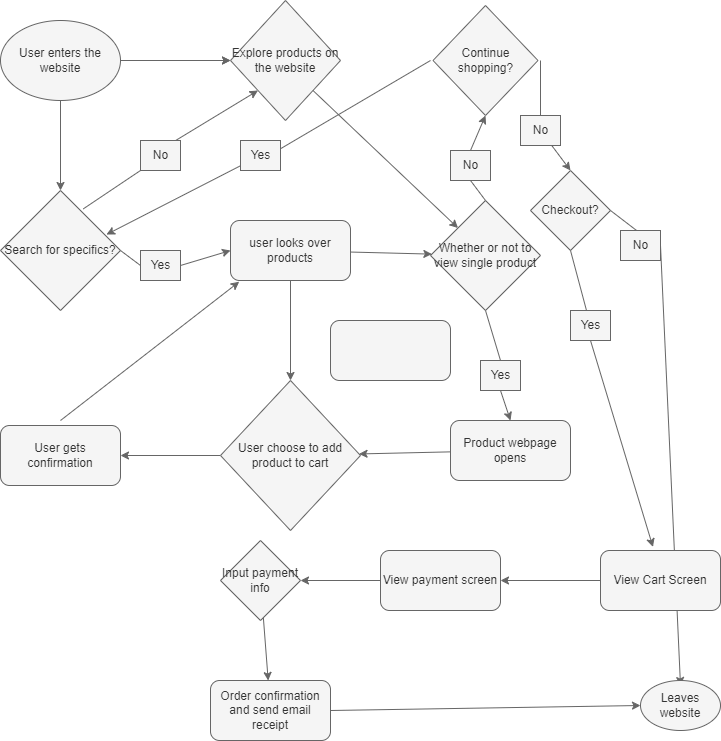

The diagram above was exported from draw.io. Its source (the exported page's mxGraphModel, read from the mxfile embedded in the PNG):
<mxGraphModel dx="746" dy="563" grid="1" gridSize="10" guides="1" tooltips="1" connect="1" arrows="1" fold="1" page="1" pageScale="1" pageWidth="850" pageHeight="1100" math="0" shadow="0">
  <root>
    <mxCell id="0" />
    <mxCell id="1" parent="0" />
    <mxCell id="10" value="" style="edgeStyle=none;html=1;fillColor=#f5f5f5;strokeColor=#666666;" edge="1" parent="1" source="3" target="7">
      <mxGeometry relative="1" as="geometry" />
    </mxCell>
    <mxCell id="3" value="User enters the website" style="ellipse;whiteSpace=wrap;html=1;fillColor=#f5f5f5;fontColor=#333333;strokeColor=#666666;" vertex="1" parent="1">
      <mxGeometry x="60" y="70" width="120" height="80" as="geometry" />
    </mxCell>
    <mxCell id="4" value="" style="endArrow=classic;html=1;fillColor=#f5f5f5;strokeColor=#666666;" edge="1" parent="1">
      <mxGeometry width="50" height="50" relative="1" as="geometry">
        <mxPoint x="190" y="110" as="sourcePoint" />
        <mxPoint x="290" y="110" as="targetPoint" />
      </mxGeometry>
    </mxCell>
    <mxCell id="5" value="" style="endArrow=classic;html=1;exitX=0.5;exitY=1;exitDx=0;exitDy=0;fillColor=#f5f5f5;strokeColor=#666666;" edge="1" parent="1" source="3" target="8">
      <mxGeometry width="50" height="50" relative="1" as="geometry">
        <mxPoint x="120" y="160" as="sourcePoint" />
        <mxPoint x="120" y="240" as="targetPoint" />
      </mxGeometry>
    </mxCell>
    <mxCell id="7" value="Explore products on the website&lt;br&gt;" style="rhombus;whiteSpace=wrap;html=1;fillColor=#f5f5f5;fontColor=#333333;strokeColor=#666666;" vertex="1" parent="1">
      <mxGeometry x="290" y="50" width="110" height="120" as="geometry" />
    </mxCell>
    <mxCell id="8" value="Search for specifics?" style="rhombus;whiteSpace=wrap;html=1;fillColor=#f5f5f5;fontColor=#333333;strokeColor=#666666;" vertex="1" parent="1">
      <mxGeometry x="60" y="240" width="120" height="120" as="geometry" />
    </mxCell>
    <mxCell id="9" value="" style="endArrow=classic;html=1;exitX=1;exitY=0.5;exitDx=0;exitDy=0;entryX=0;entryY=0.5;entryDx=0;entryDy=0;startArrow=none;fillColor=#f5f5f5;strokeColor=#666666;" edge="1" parent="1" source="38" target="11">
      <mxGeometry width="50" height="50" relative="1" as="geometry">
        <mxPoint x="200" y="300" as="sourcePoint" />
        <mxPoint x="280" y="300" as="targetPoint" />
      </mxGeometry>
    </mxCell>
    <mxCell id="14" value="" style="edgeStyle=none;html=1;fillColor=#f5f5f5;strokeColor=#666666;" edge="1" parent="1" source="11" target="13">
      <mxGeometry relative="1" as="geometry" />
    </mxCell>
    <mxCell id="11" value="user looks over products" style="rounded=1;whiteSpace=wrap;html=1;fillColor=#f5f5f5;fontColor=#333333;strokeColor=#666666;" vertex="1" parent="1">
      <mxGeometry x="290" y="270" width="120" height="60" as="geometry" />
    </mxCell>
    <mxCell id="13" value="Whether or not to view single product" style="rhombus;whiteSpace=wrap;html=1;fillColor=#f5f5f5;fontColor=#333333;strokeColor=#666666;" vertex="1" parent="1">
      <mxGeometry x="490" y="250" width="110" height="110" as="geometry" />
    </mxCell>
    <mxCell id="15" value="" style="endArrow=classic;html=1;exitX=0.5;exitY=0;exitDx=0;exitDy=0;entryX=0.5;entryY=1;entryDx=0;entryDy=0;startArrow=none;fillColor=#f5f5f5;strokeColor=#666666;" edge="1" parent="1" source="16" target="27">
      <mxGeometry width="50" height="50" relative="1" as="geometry">
        <mxPoint x="360" y="270" as="sourcePoint" />
        <mxPoint x="560" y="170" as="targetPoint" />
        <Array as="points" />
      </mxGeometry>
    </mxCell>
    <mxCell id="17" value="" style="endArrow=classic;html=1;exitX=0.5;exitY=1;exitDx=0;exitDy=0;entryX=0.5;entryY=0;entryDx=0;entryDy=0;startArrow=none;fillColor=#f5f5f5;strokeColor=#666666;" edge="1" parent="1" source="18" target="25">
      <mxGeometry width="50" height="50" relative="1" as="geometry">
        <mxPoint x="360" y="270" as="sourcePoint" />
        <mxPoint x="545" y="430" as="targetPoint" />
      </mxGeometry>
    </mxCell>
    <mxCell id="19" value="" style="endArrow=classic;html=1;exitX=0.5;exitY=1;exitDx=0;exitDy=0;entryX=0.5;entryY=0;entryDx=0;entryDy=0;fillColor=#f5f5f5;strokeColor=#666666;" edge="1" parent="1" source="11" target="20">
      <mxGeometry width="50" height="50" relative="1" as="geometry">
        <mxPoint x="320" y="450" as="sourcePoint" />
        <mxPoint x="350" y="420" as="targetPoint" />
      </mxGeometry>
    </mxCell>
    <mxCell id="23" value="" style="edgeStyle=none;html=1;fillColor=#f5f5f5;strokeColor=#666666;" edge="1" parent="1" source="20" target="22">
      <mxGeometry relative="1" as="geometry" />
    </mxCell>
    <mxCell id="20" value="User choose to add product to cart" style="rhombus;whiteSpace=wrap;html=1;fillColor=#f5f5f5;fontColor=#333333;strokeColor=#666666;" vertex="1" parent="1">
      <mxGeometry x="280" y="430" width="140" height="150" as="geometry" />
    </mxCell>
    <mxCell id="22" value="User gets confirmation" style="rounded=1;whiteSpace=wrap;html=1;fillColor=#f5f5f5;fontColor=#333333;strokeColor=#666666;" vertex="1" parent="1">
      <mxGeometry x="60" y="475" width="120" height="60" as="geometry" />
    </mxCell>
    <mxCell id="24" value="" style="endArrow=classic;html=1;entryX=0.073;entryY=1.02;entryDx=0;entryDy=0;entryPerimeter=0;fillColor=#f5f5f5;strokeColor=#666666;" edge="1" parent="1" target="11">
      <mxGeometry width="50" height="50" relative="1" as="geometry">
        <mxPoint x="120" y="470" as="sourcePoint" />
        <mxPoint x="410" y="290" as="targetPoint" />
      </mxGeometry>
    </mxCell>
    <mxCell id="26" value="" style="edgeStyle=none;html=1;fillColor=#f5f5f5;strokeColor=#666666;" edge="1" parent="1" source="25" target="20">
      <mxGeometry relative="1" as="geometry" />
    </mxCell>
    <mxCell id="25" value="Product webpage opens" style="rounded=1;whiteSpace=wrap;html=1;fillColor=#f5f5f5;fontColor=#333333;strokeColor=#666666;" vertex="1" parent="1">
      <mxGeometry x="510" y="470" width="120" height="60" as="geometry" />
    </mxCell>
    <mxCell id="27" value="Continue shopping?" style="rhombus;whiteSpace=wrap;html=1;fillColor=#f5f5f5;fontColor=#333333;strokeColor=#666666;" vertex="1" parent="1">
      <mxGeometry x="492.5" y="55" width="105" height="110" as="geometry" />
    </mxCell>
    <mxCell id="28" value="" style="endArrow=classic;html=1;entryX=0.883;entryY=0.367;entryDx=0;entryDy=0;entryPerimeter=0;startArrow=none;fillColor=#f5f5f5;strokeColor=#666666;" edge="1" parent="1" source="29" target="8">
      <mxGeometry width="50" height="50" relative="1" as="geometry">
        <mxPoint x="490" y="110" as="sourcePoint" />
        <mxPoint x="440" y="140" as="targetPoint" />
      </mxGeometry>
    </mxCell>
    <mxCell id="30" value="" style="endArrow=classic;html=1;startArrow=none;fillColor=#f5f5f5;strokeColor=#666666;" edge="1" parent="1" source="31">
      <mxGeometry width="50" height="50" relative="1" as="geometry">
        <mxPoint x="600" y="110" as="sourcePoint" />
        <mxPoint x="630" y="220" as="targetPoint" />
      </mxGeometry>
    </mxCell>
    <mxCell id="32" value="Checkout?" style="rhombus;whiteSpace=wrap;html=1;fillColor=#f5f5f5;fontColor=#333333;strokeColor=#666666;" vertex="1" parent="1">
      <mxGeometry x="590" y="220" width="80" height="80" as="geometry" />
    </mxCell>
    <mxCell id="33" value="" style="endArrow=classic;html=1;exitX=0.5;exitY=1;exitDx=0;exitDy=0;startArrow=none;entryX=0.437;entryY=-0.06;entryDx=0;entryDy=0;entryPerimeter=0;fillColor=#f5f5f5;strokeColor=#666666;" edge="1" parent="1" source="34" target="50">
      <mxGeometry width="50" height="50" relative="1" as="geometry">
        <mxPoint x="390" y="390" as="sourcePoint" />
        <mxPoint x="680" y="440" as="targetPoint" />
      </mxGeometry>
    </mxCell>
    <mxCell id="35" value="" style="endArrow=classic;html=1;exitX=1;exitY=0.5;exitDx=0;exitDy=0;entryX=0.5;entryY=0.1;entryDx=0;entryDy=0;entryPerimeter=0;startArrow=none;fillColor=#f5f5f5;strokeColor=#666666;" edge="1" parent="1" source="36" target="37">
      <mxGeometry width="50" height="50" relative="1" as="geometry">
        <mxPoint x="390" y="390" as="sourcePoint" />
        <mxPoint x="730" y="310" as="targetPoint" />
      </mxGeometry>
    </mxCell>
    <mxCell id="37" value="Leaves website" style="ellipse;whiteSpace=wrap;html=1;fillColor=#f5f5f5;fontColor=#333333;strokeColor=#666666;" vertex="1" parent="1">
      <mxGeometry x="700" y="730" width="80" height="50" as="geometry" />
    </mxCell>
    <mxCell id="39" value="" style="endArrow=classic;html=1;exitX=1;exitY=1;exitDx=0;exitDy=0;entryX=0;entryY=0;entryDx=0;entryDy=0;fillColor=#f5f5f5;strokeColor=#666666;" edge="1" parent="1" source="7" target="13">
      <mxGeometry width="50" height="50" relative="1" as="geometry">
        <mxPoint x="390" y="280" as="sourcePoint" />
        <mxPoint x="440" y="230" as="targetPoint" />
      </mxGeometry>
    </mxCell>
    <mxCell id="40" value="" style="endArrow=none;html=1;entryX=0.883;entryY=0.367;entryDx=0;entryDy=0;entryPerimeter=0;fillColor=#f5f5f5;strokeColor=#666666;" edge="1" parent="1" target="29">
      <mxGeometry width="50" height="50" relative="1" as="geometry">
        <mxPoint x="490" y="110" as="sourcePoint" />
        <mxPoint x="165.96000000000004" y="284.03999999999996" as="targetPoint" />
      </mxGeometry>
    </mxCell>
    <mxCell id="29" value="Yes" style="text;html=1;align=center;verticalAlign=middle;resizable=0;points=[];autosize=1;strokeColor=#666666;fillColor=#f5f5f5;fontColor=#333333;" vertex="1" parent="1">
      <mxGeometry x="300" y="190" width="40" height="30" as="geometry" />
    </mxCell>
    <mxCell id="41" value="" style="endArrow=none;html=1;exitX=1;exitY=0.5;exitDx=0;exitDy=0;entryX=0;entryY=0.5;entryDx=0;entryDy=0;fillColor=#f5f5f5;strokeColor=#666666;" edge="1" parent="1" source="8" target="38">
      <mxGeometry width="50" height="50" relative="1" as="geometry">
        <mxPoint x="180" y="300" as="sourcePoint" />
        <mxPoint x="290" y="300" as="targetPoint" />
      </mxGeometry>
    </mxCell>
    <mxCell id="38" value="Yes" style="text;html=1;align=center;verticalAlign=middle;resizable=0;points=[];autosize=1;strokeColor=#666666;fillColor=#f5f5f5;fontColor=#333333;" vertex="1" parent="1">
      <mxGeometry x="200" y="300" width="40" height="30" as="geometry" />
    </mxCell>
    <mxCell id="42" value="" style="endArrow=none;html=1;exitX=0.5;exitY=0;exitDx=0;exitDy=0;entryX=0.5;entryY=1;entryDx=0;entryDy=0;fillColor=#f5f5f5;strokeColor=#666666;" edge="1" parent="1" source="13" target="16">
      <mxGeometry width="50" height="50" relative="1" as="geometry">
        <mxPoint x="545" y="250" as="sourcePoint" />
        <mxPoint x="545" y="165" as="targetPoint" />
        <Array as="points" />
      </mxGeometry>
    </mxCell>
    <mxCell id="16" value="No" style="text;html=1;align=center;verticalAlign=middle;resizable=0;points=[];autosize=1;strokeColor=#666666;fillColor=#f5f5f5;fontColor=#333333;" vertex="1" parent="1">
      <mxGeometry x="510" y="200" width="40" height="30" as="geometry" />
    </mxCell>
    <mxCell id="43" value="" style="endArrow=none;html=1;fillColor=#f5f5f5;strokeColor=#666666;" edge="1" parent="1" target="31">
      <mxGeometry width="50" height="50" relative="1" as="geometry">
        <mxPoint x="600" y="110" as="sourcePoint" />
        <mxPoint x="630" y="220" as="targetPoint" />
      </mxGeometry>
    </mxCell>
    <mxCell id="31" value="No" style="text;html=1;align=center;verticalAlign=middle;resizable=0;points=[];autosize=1;strokeColor=#666666;fillColor=#f5f5f5;fontColor=#333333;" vertex="1" parent="1">
      <mxGeometry x="580" y="165" width="40" height="30" as="geometry" />
    </mxCell>
    <mxCell id="44" value="" style="endArrow=none;html=1;exitX=1;exitY=0.5;exitDx=0;exitDy=0;entryX=0.5;entryY=0.1;entryDx=0;entryDy=0;entryPerimeter=0;fillColor=#f5f5f5;strokeColor=#666666;" edge="1" parent="1" source="32" target="36">
      <mxGeometry width="50" height="50" relative="1" as="geometry">
        <mxPoint x="670" y="260" as="sourcePoint" />
        <mxPoint x="730" y="320" as="targetPoint" />
      </mxGeometry>
    </mxCell>
    <mxCell id="36" value="No" style="text;html=1;align=center;verticalAlign=middle;resizable=0;points=[];autosize=1;strokeColor=#666666;fillColor=#f5f5f5;fontColor=#333333;" vertex="1" parent="1">
      <mxGeometry x="680" y="280" width="40" height="30" as="geometry" />
    </mxCell>
    <mxCell id="45" value="" style="endArrow=none;html=1;exitX=0.5;exitY=1;exitDx=0;exitDy=0;fillColor=#f5f5f5;strokeColor=#666666;" edge="1" parent="1" source="32" target="34">
      <mxGeometry width="50" height="50" relative="1" as="geometry">
        <mxPoint x="630" y="300" as="sourcePoint" />
        <mxPoint x="680" y="440" as="targetPoint" />
      </mxGeometry>
    </mxCell>
    <mxCell id="34" value="Yes" style="text;html=1;align=center;verticalAlign=middle;resizable=0;points=[];autosize=1;strokeColor=#666666;fillColor=#f5f5f5;fontColor=#333333;" vertex="1" parent="1">
      <mxGeometry x="630" y="360" width="40" height="30" as="geometry" />
    </mxCell>
    <mxCell id="46" value="" style="endArrow=none;html=1;exitX=0.5;exitY=1;exitDx=0;exitDy=0;entryX=0.5;entryY=0;entryDx=0;entryDy=0;fillColor=#f5f5f5;strokeColor=#666666;" edge="1" parent="1" source="13" target="18">
      <mxGeometry width="50" height="50" relative="1" as="geometry">
        <mxPoint x="545" y="360" as="sourcePoint" />
        <mxPoint x="570" y="470" as="targetPoint" />
      </mxGeometry>
    </mxCell>
    <mxCell id="18" value="Yes" style="text;html=1;align=center;verticalAlign=middle;resizable=0;points=[];autosize=1;strokeColor=#666666;fillColor=#f5f5f5;fontColor=#333333;" vertex="1" parent="1">
      <mxGeometry x="540" y="410" width="40" height="30" as="geometry" />
    </mxCell>
    <mxCell id="47" value="" style="endArrow=classic;html=1;exitX=0.69;exitY=0.153;exitDx=0;exitDy=0;exitPerimeter=0;entryX=0;entryY=1;entryDx=0;entryDy=0;startArrow=none;fillColor=#f5f5f5;strokeColor=#666666;" edge="1" parent="1" source="48" target="7">
      <mxGeometry width="50" height="50" relative="1" as="geometry">
        <mxPoint x="390" y="280" as="sourcePoint" />
        <mxPoint x="440" y="230" as="targetPoint" />
      </mxGeometry>
    </mxCell>
    <mxCell id="49" value="" style="endArrow=none;html=1;exitX=0.69;exitY=0.153;exitDx=0;exitDy=0;exitPerimeter=0;entryX=0;entryY=1;entryDx=0;entryDy=0;fillColor=#f5f5f5;strokeColor=#666666;" edge="1" parent="1" source="8" target="48">
      <mxGeometry width="50" height="50" relative="1" as="geometry">
        <mxPoint x="142.79999999999995" y="258.36" as="sourcePoint" />
        <mxPoint x="317.5" y="140" as="targetPoint" />
      </mxGeometry>
    </mxCell>
    <mxCell id="48" value="No" style="text;html=1;align=center;verticalAlign=middle;resizable=0;points=[];autosize=1;strokeColor=#666666;fillColor=#f5f5f5;fontColor=#333333;" vertex="1" parent="1">
      <mxGeometry x="200" y="190" width="40" height="30" as="geometry" />
    </mxCell>
    <mxCell id="53" value="" style="edgeStyle=none;html=1;fillColor=#f5f5f5;strokeColor=#666666;" edge="1" parent="1" source="50" target="52">
      <mxGeometry relative="1" as="geometry" />
    </mxCell>
    <mxCell id="50" value="View Cart Screen" style="rounded=1;whiteSpace=wrap;html=1;fillColor=#f5f5f5;fontColor=#333333;strokeColor=#666666;" vertex="1" parent="1">
      <mxGeometry x="660" y="600" width="120" height="60" as="geometry" />
    </mxCell>
    <mxCell id="51" value="" style="rounded=1;whiteSpace=wrap;html=1;fillColor=#f5f5f5;fontColor=#333333;strokeColor=#666666;" vertex="1" parent="1">
      <mxGeometry x="390" y="370" width="120" height="60" as="geometry" />
    </mxCell>
    <mxCell id="55" value="" style="edgeStyle=none;html=1;fillColor=#f5f5f5;strokeColor=#666666;" edge="1" parent="1" source="52" target="54">
      <mxGeometry relative="1" as="geometry" />
    </mxCell>
    <mxCell id="52" value="View payment screen" style="rounded=1;whiteSpace=wrap;html=1;fillColor=#f5f5f5;fontColor=#333333;strokeColor=#666666;" vertex="1" parent="1">
      <mxGeometry x="440" y="600" width="120" height="60" as="geometry" />
    </mxCell>
    <mxCell id="57" value="" style="edgeStyle=none;html=1;fillColor=#f5f5f5;strokeColor=#666666;" edge="1" parent="1" source="54" target="56">
      <mxGeometry relative="1" as="geometry" />
    </mxCell>
    <mxCell id="54" value="Input payment info" style="rhombus;whiteSpace=wrap;html=1;fillColor=#f5f5f5;fontColor=#333333;strokeColor=#666666;" vertex="1" parent="1">
      <mxGeometry x="280" y="590" width="80" height="80" as="geometry" />
    </mxCell>
    <mxCell id="56" value="Order confirmation and send email receipt" style="rounded=1;whiteSpace=wrap;html=1;fillColor=#f5f5f5;fontColor=#333333;strokeColor=#666666;" vertex="1" parent="1">
      <mxGeometry x="270" y="730" width="120" height="60" as="geometry" />
    </mxCell>
    <mxCell id="58" value="" style="endArrow=classic;html=1;exitX=1;exitY=0.5;exitDx=0;exitDy=0;entryX=0;entryY=0.5;entryDx=0;entryDy=0;fillColor=#f5f5f5;strokeColor=#666666;" edge="1" parent="1" source="56" target="37">
      <mxGeometry width="50" height="50" relative="1" as="geometry">
        <mxPoint x="390" y="700" as="sourcePoint" />
        <mxPoint x="440" y="650" as="targetPoint" />
      </mxGeometry>
    </mxCell>
  </root>
</mxGraphModel>